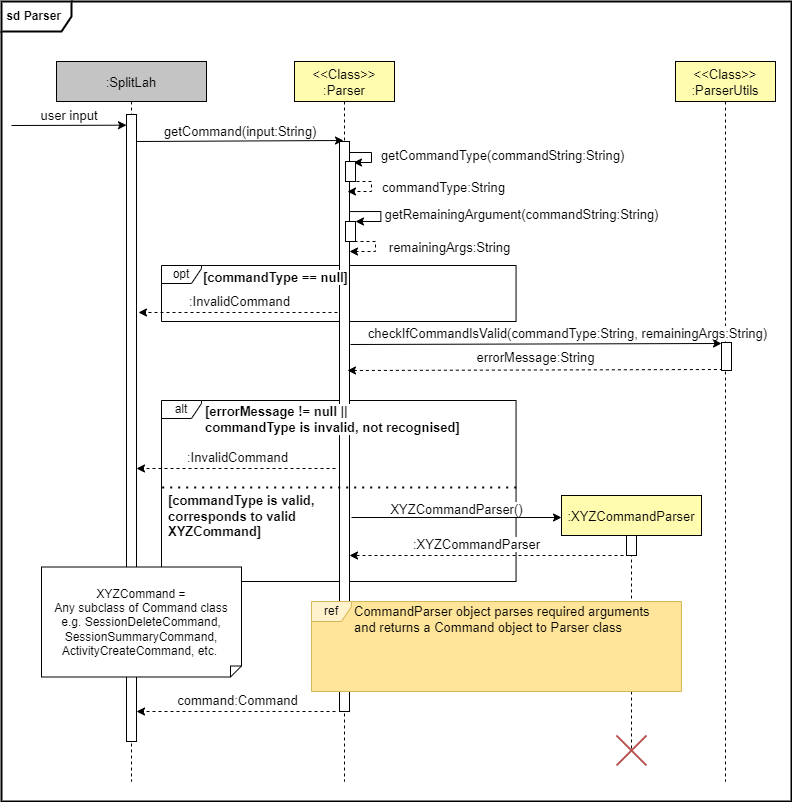

The diagram above was exported from draw.io. Its source (the exported page's mxGraphModel, read from the mxfile embedded in the PNG):
<mxGraphModel dx="1381" dy="787" grid="1" gridSize="10" guides="1" tooltips="1" connect="1" arrows="1" fold="1" page="1" pageScale="1" pageWidth="850" pageHeight="1100" math="0" shadow="0">
  <root>
    <mxCell id="0" />
    <mxCell id="1" parent="0" />
    <mxCell id="f9UJUfKz9b5uCC6d6pqx-1" value="&lt;b&gt;&amp;nbsp;sd Parser&lt;/b&gt;" style="shape=umlFrame;whiteSpace=wrap;html=1;width=70;height=30;align=left;strokeWidth=2;" parent="1" vertex="1">
      <mxGeometry x="10" y="60" width="790" height="800" as="geometry" />
    </mxCell>
    <mxCell id="osXHN5h-o5wQWt5F7D6d-32" value="alt" style="shape=umlFrame;whiteSpace=wrap;html=1;width=40;height=18;" parent="1" vertex="1">
      <mxGeometry x="170" y="459" width="354.55" height="181" as="geometry" />
    </mxCell>
    <mxCell id="osXHN5h-o5wQWt5F7D6d-25" value="" style="group" parent="1" connectable="0" vertex="1">
      <mxGeometry x="170" y="324" width="354.54999999999995" height="56" as="geometry" />
    </mxCell>
    <mxCell id="osXHN5h-o5wQWt5F7D6d-17" value="opt" style="shape=umlFrame;whiteSpace=wrap;html=1;width=40;height=18;" parent="osXHN5h-o5wQWt5F7D6d-25" vertex="1">
      <mxGeometry width="354.55" height="56" as="geometry" />
    </mxCell>
    <mxCell id="osXHN5h-o5wQWt5F7D6d-9" value="&lt;font style=&quot;font-size: 13px&quot;&gt;getCommandType(commandString:String)&lt;/font&gt;" style="endArrow=classic;html=1;rounded=0;" parent="1" edge="1">
      <mxGeometry x="0.0196" y="131" width="50" height="50" relative="1" as="geometry">
        <mxPoint x="357" y="211" as="sourcePoint" />
        <mxPoint x="362" y="221" as="targetPoint" />
        <Array as="points">
          <mxPoint x="380" y="211" />
          <mxPoint x="380" y="221" />
        </Array>
        <mxPoint as="offset" />
      </mxGeometry>
    </mxCell>
    <mxCell id="3nuBFxr9cyL0pnOWT2aG-1" value=":SplitLah" style="shape=umlLifeline;perimeter=lifelinePerimeter;container=0;collapsible=0;recursiveResize=0;rounded=0;shadow=0;strokeWidth=1;fillColor=#C4C4C4;fontSize=13;" parent="1" vertex="1">
      <mxGeometry x="65" y="120" width="150" height="720" as="geometry" />
    </mxCell>
    <mxCell id="3nuBFxr9cyL0pnOWT2aG-5" value="&lt;&lt;Class&gt;&gt;&#10;:Parser" style="shape=umlLifeline;perimeter=lifelinePerimeter;container=1;collapsible=0;recursiveResize=0;rounded=0;shadow=0;strokeWidth=1;fillColor=#FFFCB0;fontSize=13;" parent="1" vertex="1">
      <mxGeometry x="303" y="120" width="100" height="720" as="geometry" />
    </mxCell>
    <mxCell id="3nuBFxr9cyL0pnOWT2aG-6" value="" style="points=[];perimeter=orthogonalPerimeter;rounded=0;shadow=0;strokeWidth=1;fillColor=#FFFFFF;" parent="3nuBFxr9cyL0pnOWT2aG-5" vertex="1">
      <mxGeometry x="45" y="80" width="10" height="570" as="geometry" />
    </mxCell>
    <mxCell id="3nuBFxr9cyL0pnOWT2aG-8" value="getCommand(input:String)" style="verticalAlign=bottom;endArrow=classic;shadow=0;strokeWidth=1;fontSize=13;endFill=1;" parent="1" edge="1">
      <mxGeometry relative="1" as="geometry">
        <mxPoint x="145" y="200.0000000000001" as="sourcePoint" />
        <mxPoint x="352" y="199" as="targetPoint" />
      </mxGeometry>
    </mxCell>
    <mxCell id="osXHN5h-o5wQWt5F7D6d-10" value="user input" style="verticalAlign=bottom;endArrow=classic;shadow=0;strokeWidth=1;entryX=0;entryY=0.024;entryDx=0;entryDy=0;entryPerimeter=0;fontSize=13;endFill=1;" parent="1" edge="1">
      <mxGeometry relative="1" as="geometry">
        <mxPoint x="20" y="184" as="sourcePoint" />
        <mxPoint x="135" y="183.6880000000001" as="targetPoint" />
      </mxGeometry>
    </mxCell>
    <mxCell id="3nuBFxr9cyL0pnOWT2aG-4" value="" style="points=[];perimeter=orthogonalPerimeter;rounded=0;shadow=0;strokeWidth=1;fillColor=#FFFFFF;" parent="1" vertex="1">
      <mxGeometry x="354" y="220" width="10" height="20" as="geometry" />
    </mxCell>
    <mxCell id="osXHN5h-o5wQWt5F7D6d-14" value="" style="points=[];perimeter=orthogonalPerimeter;rounded=0;shadow=0;strokeWidth=1;fillColor=#FFFFFF;" parent="1" vertex="1">
      <mxGeometry x="354" y="280" width="10" height="20" as="geometry" />
    </mxCell>
    <mxCell id="osXHN5h-o5wQWt5F7D6d-12" value="&lt;font style=&quot;font-size: 13px&quot;&gt;commandType:String&lt;/font&gt;" style="endArrow=classic;html=1;rounded=0;exitX=1;exitY=1;exitDx=0;exitDy=0;exitPerimeter=0;dashed=1;" parent="1" edge="1">
      <mxGeometry x="-0.0182" y="72" width="50" height="50" relative="1" as="geometry">
        <mxPoint x="359" y="240" as="sourcePoint" />
        <mxPoint x="356" y="250" as="targetPoint" />
        <Array as="points">
          <mxPoint x="380" y="240" />
          <mxPoint x="380" y="250" />
        </Array>
        <mxPoint as="offset" />
      </mxGeometry>
    </mxCell>
    <mxCell id="osXHN5h-o5wQWt5F7D6d-13" value="&lt;font style=&quot;font-size: 13px&quot;&gt;remainingArgs:String&lt;/font&gt;" style="endArrow=classic;html=1;rounded=0;exitX=1;exitY=1;exitDx=0;exitDy=0;exitPerimeter=0;dashed=1;" parent="1" edge="1">
      <mxGeometry x="-0.0526" y="74" width="50" height="50" relative="1" as="geometry">
        <mxPoint x="363" y="300" as="sourcePoint" />
        <mxPoint x="358" y="310" as="targetPoint" />
        <Array as="points">
          <mxPoint x="384" y="300" />
          <mxPoint x="384" y="310" />
        </Array>
        <mxPoint as="offset" />
      </mxGeometry>
    </mxCell>
    <mxCell id="osXHN5h-o5wQWt5F7D6d-20" value=":InvalidCommand" style="endArrow=classic;html=1;rounded=0;dashed=1;fontSize=13;" parent="1" edge="1">
      <mxGeometry x="-0.0151" y="-11" width="50" height="50" relative="1" as="geometry">
        <mxPoint x="346" y="371" as="sourcePoint" />
        <mxPoint x="147" y="371" as="targetPoint" />
        <mxPoint as="offset" />
      </mxGeometry>
    </mxCell>
    <mxCell id="osXHN5h-o5wQWt5F7D6d-15" value="&lt;font style=&quot;font-size: 13px&quot;&gt;getRemainingArgument(commandString:String)&lt;/font&gt;" style="endArrow=classic;html=1;rounded=0;exitX=0.9;exitY=0.063;exitDx=0;exitDy=0;exitPerimeter=0;" parent="1" edge="1">
      <mxGeometry x="0.0206" y="141" width="50" height="50" relative="1" as="geometry">
        <mxPoint x="358.6363636363636" y="270.08000000000004" as="sourcePoint" />
        <mxPoint x="364" y="280" as="targetPoint" />
        <Array as="points">
          <mxPoint x="389.3636363636364" y="270" />
          <mxPoint x="389.3636363636364" y="280" />
        </Array>
        <mxPoint as="offset" />
      </mxGeometry>
    </mxCell>
    <mxCell id="osXHN5h-o5wQWt5F7D6d-21" value="&lt;&lt;Class&gt;&gt;&#10;:ParserUtils" style="shape=umlLifeline;perimeter=lifelinePerimeter;container=1;collapsible=0;recursiveResize=0;rounded=0;shadow=0;strokeWidth=1;fillColor=#FFFCB0;fontSize=13;" parent="1" vertex="1">
      <mxGeometry x="684" y="120" width="100" height="720" as="geometry" />
    </mxCell>
    <mxCell id="osXHN5h-o5wQWt5F7D6d-22" value="" style="points=[];perimeter=orthogonalPerimeter;rounded=0;shadow=0;strokeWidth=1;fillColor=#FFFFFF;" parent="osXHN5h-o5wQWt5F7D6d-21" vertex="1">
      <mxGeometry x="46" y="281" width="10" height="28" as="geometry" />
    </mxCell>
    <mxCell id="osXHN5h-o5wQWt5F7D6d-23" value="checkIfCommandIsValid(commandType:String, remainingArgs:String)" style="endArrow=classic;html=1;rounded=0;fontSize=13;" parent="1" edge="1">
      <mxGeometry x="0.17" y="10" width="50" height="50" relative="1" as="geometry">
        <mxPoint x="359" y="403" as="sourcePoint" />
        <mxPoint x="730" y="402" as="targetPoint" />
        <mxPoint as="offset" />
      </mxGeometry>
    </mxCell>
    <mxCell id="osXHN5h-o5wQWt5F7D6d-24" value="errorMessage:String" style="endArrow=none;html=1;rounded=0;startArrow=classic;startFill=1;endFill=0;dashed=1;fontSize=13;" parent="1" edge="1">
      <mxGeometry x="0.0031" y="12" width="50" height="50" relative="1" as="geometry">
        <mxPoint x="356" y="429" as="sourcePoint" />
        <mxPoint x="730" y="428" as="targetPoint" />
        <mxPoint as="offset" />
      </mxGeometry>
    </mxCell>
    <mxCell id="osXHN5h-o5wQWt5F7D6d-33" value="[errorMessage != null ||&lt;br&gt;commandType is invalid, not recognised]" style="text;html=1;align=left;verticalAlign=middle;resizable=0;points=[];autosize=1;strokeColor=none;fillColor=none;fontStyle=1;labelBackgroundColor=default;fontSize=13;" parent="1" vertex="1">
      <mxGeometry x="212.0014782964783" y="458" width="270" height="40" as="geometry" />
    </mxCell>
    <mxCell id="osXHN5h-o5wQWt5F7D6d-34" value="" style="endArrow=none;dashed=1;html=1;dashPattern=1 3;strokeWidth=2;rounded=0;entryX=1.004;entryY=0.50;entryDx=0;entryDy=0;entryPerimeter=0;exitX=0.002;exitY=.50;exitDx=0;exitDy=0;exitPerimeter=0;" parent="1" edge="1">
      <mxGeometry width="50" height="50" relative="1" as="geometry">
        <mxPoint x="170.70910000000003" y="546" as="sourcePoint" />
        <mxPoint x="525.9681999999998" y="546" as="targetPoint" />
      </mxGeometry>
    </mxCell>
    <mxCell id="osXHN5h-o5wQWt5F7D6d-35" value=":XYZCommandParser" style="shape=umlLifeline;perimeter=lifelinePerimeter;container=1;collapsible=0;recursiveResize=0;rounded=0;shadow=0;strokeWidth=1;fillColor=#FFFCB0;fontSize=13;" parent="1" vertex="1">
      <mxGeometry x="570" y="554" width="140" height="253" as="geometry" />
    </mxCell>
    <mxCell id="osXHN5h-o5wQWt5F7D6d-36" value="" style="points=[];perimeter=orthogonalPerimeter;rounded=0;shadow=0;strokeWidth=1;fillColor=#FFFFFF;" parent="osXHN5h-o5wQWt5F7D6d-35" vertex="1">
      <mxGeometry x="65" y="40" width="10" height="20" as="geometry" />
    </mxCell>
    <mxCell id="osXHN5h-o5wQWt5F7D6d-37" value="XYZCommandParser()" style="endArrow=classic;html=1;rounded=0;entryX=-0.01;entryY=0.033;entryDx=0;entryDy=0;entryPerimeter=0;fontSize=13;" parent="1" edge="1">
      <mxGeometry x="-0.0018" y="8" width="50" height="50" relative="1" as="geometry">
        <mxPoint x="360" y="576" as="sourcePoint" />
        <mxPoint x="570" y="576" as="targetPoint" />
        <mxPoint as="offset" />
      </mxGeometry>
    </mxCell>
    <mxCell id="osXHN5h-o5wQWt5F7D6d-59" value=":InvalidCommand" style="endArrow=classic;html=1;rounded=0;dashed=1;fontSize=13;" parent="1" edge="1">
      <mxGeometry x="-0.0151" y="-11" width="50" height="50" relative="1" as="geometry">
        <mxPoint x="344" y="527" as="sourcePoint" />
        <mxPoint x="145" y="527" as="targetPoint" />
        <mxPoint as="offset" />
      </mxGeometry>
    </mxCell>
    <mxCell id="osXHN5h-o5wQWt5F7D6d-63" value="[commandType is valid,&lt;br style=&quot;font-size: 13px;&quot;&gt;corresponds to valid&lt;br style=&quot;font-size: 13px;&quot;&gt;XYZCommand]" style="text;html=1;align=left;verticalAlign=middle;resizable=0;points=[];autosize=1;strokeColor=none;fillColor=none;fontStyle=1;fontSize=13;" parent="1" vertex="1">
      <mxGeometry x="175.0014782964783" y="550" width="160" height="50" as="geometry" />
    </mxCell>
    <mxCell id="i9fwu9Ls08tJhgPZqpUJ-18" value=":XYZCommandParser" style="endArrow=classic;html=1;rounded=0;entryX=0.106;entryY=0.562;entryDx=0;entryDy=0;entryPerimeter=0;dashed=1;fontSize=13;" parent="1" edge="1">
      <mxGeometry x="0.0927" y="-11" width="50" height="50" relative="1" as="geometry">
        <mxPoint x="638" y="614" as="sourcePoint" />
        <mxPoint x="358" y="614" as="targetPoint" />
        <mxPoint as="offset" />
      </mxGeometry>
    </mxCell>
    <mxCell id="KIiEt-lr3C2kXX5g_1tE-5" value="" style="group" parent="1" connectable="0" vertex="1">
      <mxGeometry x="320" y="660" width="370" height="90" as="geometry" />
    </mxCell>
    <mxCell id="KIiEt-lr3C2kXX5g_1tE-6" value="" style="html=1;strokeColor=none;fillColor=#FFE599;" parent="KIiEt-lr3C2kXX5g_1tE-5" vertex="1">
      <mxGeometry width="369.99999999999994" height="90" as="geometry" />
    </mxCell>
    <mxCell id="KIiEt-lr3C2kXX5g_1tE-7" value="" style="group" parent="KIiEt-lr3C2kXX5g_1tE-5" connectable="0" vertex="1">
      <mxGeometry width="369.99999999999994" height="90" as="geometry" />
    </mxCell>
    <mxCell id="KIiEt-lr3C2kXX5g_1tE-8" value="ref" style="shape=umlFrame;whiteSpace=wrap;html=1;width=40;height=20;fillColor=#fff2cc;strokeColor=#d6b656;" parent="KIiEt-lr3C2kXX5g_1tE-7" vertex="1">
      <mxGeometry width="369.99999999999994" height="90" as="geometry" />
    </mxCell>
    <mxCell id="KIiEt-lr3C2kXX5g_1tE-9" value="&lt;font style=&quot;font-size: 13px&quot;&gt;CommandParser object parses required arguments&lt;br&gt;and returns a Command object to Parser class&lt;/font&gt;" style="text;html=1;align=left;verticalAlign=middle;resizable=0;points=[];autosize=1;strokeColor=none;fillColor=none;" parent="KIiEt-lr3C2kXX5g_1tE-7" vertex="1">
      <mxGeometry x="40.533088235294116" y="3" width="310" height="30" as="geometry" />
    </mxCell>
    <mxCell id="f9UJUfKz9b5uCC6d6pqx-3" value="" style="shape=umlDestroy;whiteSpace=wrap;html=1;strokeWidth=2;fillColor=#f8cecc;strokeColor=#b85450;" parent="1" vertex="1">
      <mxGeometry x="625" y="794" width="30" height="30" as="geometry" />
    </mxCell>
    <mxCell id="osXHN5h-o5wQWt5F7D6d-18" value="[commandType == null]" style="text;html=1;align=left;verticalAlign=middle;resizable=0;points=[];autosize=1;strokeColor=none;fillColor=none;fontStyle=1;labelBackgroundColor=default;fontSize=13;" parent="1" vertex="1">
      <mxGeometry x="210.0014782964783" y="326" width="160" height="20" as="geometry" />
    </mxCell>
    <mxCell id="3nuBFxr9cyL0pnOWT2aG-2" value="" style="points=[];perimeter=orthogonalPerimeter;rounded=0;shadow=0;strokeWidth=1;fillColor=#FFFFFF;" parent="1" vertex="1">
      <mxGeometry x="135" y="173" width="10" height="627" as="geometry" />
    </mxCell>
    <mxCell id="KIiEt-lr3C2kXX5g_1tE-10" value="command:Command" style="endArrow=classic;html=1;rounded=0;dashed=1;fontSize=13;" parent="1" edge="1">
      <mxGeometry x="-0.0151" y="-11" width="50" height="50" relative="1" as="geometry">
        <mxPoint x="344" y="770" as="sourcePoint" />
        <mxPoint x="145" y="770" as="targetPoint" />
        <mxPoint as="offset" />
      </mxGeometry>
    </mxCell>
    <mxCell id="GffXTxHvtUJpPNt9plTK-1" value="XYZCommand =&lt;br&gt;Any subclass of Command class&lt;br&gt;e.g. SessionDeleteCommand,&lt;br&gt;SessionSummaryCommand,&lt;br&gt;ActivityCreateCommand, etc.&amp;nbsp;" style="shape=note;size=11;whiteSpace=wrap;html=1;flipV=1;" parent="1" vertex="1">
      <mxGeometry x="50" y="625.5" width="200" height="110" as="geometry" />
    </mxCell>
  </root>
</mxGraphModel>